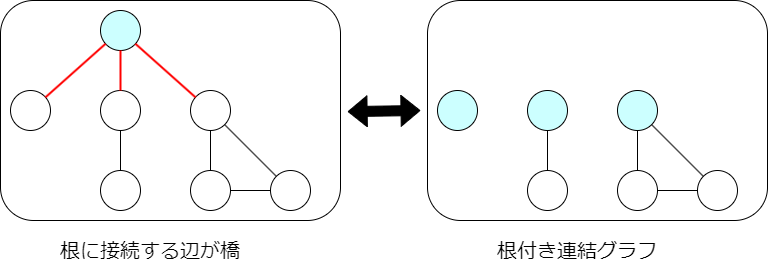

The diagram above was exported from draw.io. Its source (the exported page's mxGraphModel, read from the mxfile embedded in the PNG):
<mxGraphModel dx="1434" dy="746" grid="1" gridSize="10" guides="1" tooltips="1" connect="1" arrows="1" fold="1" page="1" pageScale="1" pageWidth="827" pageHeight="1169" math="1" shadow="0">
  <root>
    <mxCell id="0" />
    <mxCell id="1" parent="0" />
    <mxCell id="OtMShz9YftEWr_p1jR0S-17" value="" style="rounded=1;whiteSpace=wrap;html=1;" vertex="1" parent="1">
      <mxGeometry x="60" y="70" width="340" height="220" as="geometry" />
    </mxCell>
    <mxCell id="OtMShz9YftEWr_p1jR0S-1" value="" style="ellipse;whiteSpace=wrap;html=1;aspect=fixed;fillColor=#CCFFFF;" vertex="1" parent="1">
      <mxGeometry x="160" y="80" width="40" height="40" as="geometry" />
    </mxCell>
    <mxCell id="OtMShz9YftEWr_p1jR0S-2" value="" style="ellipse;whiteSpace=wrap;html=1;aspect=fixed;" vertex="1" parent="1">
      <mxGeometry x="70" y="160" width="40" height="40" as="geometry" />
    </mxCell>
    <mxCell id="OtMShz9YftEWr_p1jR0S-3" value="" style="ellipse;whiteSpace=wrap;html=1;aspect=fixed;" vertex="1" parent="1">
      <mxGeometry x="160" y="160" width="40" height="40" as="geometry" />
    </mxCell>
    <mxCell id="OtMShz9YftEWr_p1jR0S-4" value="" style="ellipse;whiteSpace=wrap;html=1;aspect=fixed;" vertex="1" parent="1">
      <mxGeometry x="250" y="160" width="40" height="40" as="geometry" />
    </mxCell>
    <mxCell id="OtMShz9YftEWr_p1jR0S-5" value="" style="ellipse;whiteSpace=wrap;html=1;aspect=fixed;" vertex="1" parent="1">
      <mxGeometry x="250" y="240" width="40" height="40" as="geometry" />
    </mxCell>
    <mxCell id="OtMShz9YftEWr_p1jR0S-6" value="" style="ellipse;whiteSpace=wrap;html=1;aspect=fixed;" vertex="1" parent="1">
      <mxGeometry x="330" y="240" width="40" height="40" as="geometry" />
    </mxCell>
    <mxCell id="OtMShz9YftEWr_p1jR0S-7" value="" style="ellipse;whiteSpace=wrap;html=1;aspect=fixed;" vertex="1" parent="1">
      <mxGeometry x="160" y="240" width="40" height="40" as="geometry" />
    </mxCell>
    <mxCell id="OtMShz9YftEWr_p1jR0S-9" value="" style="endArrow=none;html=1;rounded=0;strokeColor=#FF0000;strokeWidth=2;" edge="1" parent="1" source="OtMShz9YftEWr_p1jR0S-2" target="OtMShz9YftEWr_p1jR0S-1">
      <mxGeometry width="50" height="50" relative="1" as="geometry">
        <mxPoint x="300" y="410" as="sourcePoint" />
        <mxPoint x="350" y="360" as="targetPoint" />
      </mxGeometry>
    </mxCell>
    <mxCell id="OtMShz9YftEWr_p1jR0S-10" value="" style="endArrow=none;html=1;rounded=0;strokeColor=#FF0000;strokeWidth=2;" edge="1" parent="1" source="OtMShz9YftEWr_p1jR0S-3" target="OtMShz9YftEWr_p1jR0S-1">
      <mxGeometry width="50" height="50" relative="1" as="geometry">
        <mxPoint x="300" y="410" as="sourcePoint" />
        <mxPoint x="350" y="360" as="targetPoint" />
      </mxGeometry>
    </mxCell>
    <mxCell id="OtMShz9YftEWr_p1jR0S-11" value="" style="endArrow=none;html=1;rounded=0;strokeColor=#FF0000;strokeWidth=2;" edge="1" parent="1" source="OtMShz9YftEWr_p1jR0S-4" target="OtMShz9YftEWr_p1jR0S-1">
      <mxGeometry width="50" height="50" relative="1" as="geometry">
        <mxPoint x="300" y="410" as="sourcePoint" />
        <mxPoint x="350" y="360" as="targetPoint" />
      </mxGeometry>
    </mxCell>
    <mxCell id="OtMShz9YftEWr_p1jR0S-12" value="" style="endArrow=none;html=1;rounded=0;" edge="1" parent="1" source="OtMShz9YftEWr_p1jR0S-7" target="OtMShz9YftEWr_p1jR0S-3">
      <mxGeometry width="50" height="50" relative="1" as="geometry">
        <mxPoint x="270" y="410" as="sourcePoint" />
        <mxPoint x="320" y="360" as="targetPoint" />
      </mxGeometry>
    </mxCell>
    <mxCell id="OtMShz9YftEWr_p1jR0S-13" value="" style="endArrow=none;html=1;rounded=0;" edge="1" parent="1" source="OtMShz9YftEWr_p1jR0S-5" target="OtMShz9YftEWr_p1jR0S-4">
      <mxGeometry width="50" height="50" relative="1" as="geometry">
        <mxPoint x="300" y="410" as="sourcePoint" />
        <mxPoint x="350" y="360" as="targetPoint" />
      </mxGeometry>
    </mxCell>
    <mxCell id="OtMShz9YftEWr_p1jR0S-14" value="" style="endArrow=none;html=1;rounded=0;" edge="1" parent="1" source="OtMShz9YftEWr_p1jR0S-6" target="OtMShz9YftEWr_p1jR0S-4">
      <mxGeometry width="50" height="50" relative="1" as="geometry">
        <mxPoint x="300" y="410" as="sourcePoint" />
        <mxPoint x="350" y="360" as="targetPoint" />
      </mxGeometry>
    </mxCell>
    <mxCell id="OtMShz9YftEWr_p1jR0S-15" value="" style="endArrow=none;html=1;rounded=0;" edge="1" parent="1" source="OtMShz9YftEWr_p1jR0S-5" target="OtMShz9YftEWr_p1jR0S-6">
      <mxGeometry width="50" height="50" relative="1" as="geometry">
        <mxPoint x="300" y="410" as="sourcePoint" />
        <mxPoint x="350" y="360" as="targetPoint" />
      </mxGeometry>
    </mxCell>
    <mxCell id="OtMShz9YftEWr_p1jR0S-16" value="&lt;font style=&quot;font-size: 20px;&quot;&gt;根に接続する辺が橋&lt;/font&gt;" style="text;html=1;strokeColor=none;fillColor=none;align=center;verticalAlign=middle;whiteSpace=wrap;rounded=0;" vertex="1" parent="1">
      <mxGeometry x="70" y="300" width="280" height="40" as="geometry" />
    </mxCell>
    <mxCell id="OtMShz9YftEWr_p1jR0S-18" value="" style="rounded=1;whiteSpace=wrap;html=1;" vertex="1" parent="1">
      <mxGeometry x="487" y="70" width="340" height="220" as="geometry" />
    </mxCell>
    <mxCell id="OtMShz9YftEWr_p1jR0S-20" value="" style="ellipse;whiteSpace=wrap;html=1;aspect=fixed;fillColor=#CCFFFF;" vertex="1" parent="1">
      <mxGeometry x="497" y="160" width="40" height="40" as="geometry" />
    </mxCell>
    <mxCell id="OtMShz9YftEWr_p1jR0S-21" value="" style="ellipse;whiteSpace=wrap;html=1;aspect=fixed;fillColor=#CCFFFF;" vertex="1" parent="1">
      <mxGeometry x="587" y="160" width="40" height="40" as="geometry" />
    </mxCell>
    <mxCell id="OtMShz9YftEWr_p1jR0S-22" value="" style="ellipse;whiteSpace=wrap;html=1;aspect=fixed;fillColor=#CCFFFF;" vertex="1" parent="1">
      <mxGeometry x="677" y="160" width="40" height="40" as="geometry" />
    </mxCell>
    <mxCell id="OtMShz9YftEWr_p1jR0S-23" value="" style="ellipse;whiteSpace=wrap;html=1;aspect=fixed;" vertex="1" parent="1">
      <mxGeometry x="677" y="240" width="40" height="40" as="geometry" />
    </mxCell>
    <mxCell id="OtMShz9YftEWr_p1jR0S-24" value="" style="ellipse;whiteSpace=wrap;html=1;aspect=fixed;" vertex="1" parent="1">
      <mxGeometry x="757" y="240" width="40" height="40" as="geometry" />
    </mxCell>
    <mxCell id="OtMShz9YftEWr_p1jR0S-25" value="" style="ellipse;whiteSpace=wrap;html=1;aspect=fixed;" vertex="1" parent="1">
      <mxGeometry x="587" y="240" width="40" height="40" as="geometry" />
    </mxCell>
    <mxCell id="OtMShz9YftEWr_p1jR0S-29" value="" style="endArrow=none;html=1;rounded=0;" edge="1" parent="1" source="OtMShz9YftEWr_p1jR0S-25" target="OtMShz9YftEWr_p1jR0S-21">
      <mxGeometry width="50" height="50" relative="1" as="geometry">
        <mxPoint x="697" y="410" as="sourcePoint" />
        <mxPoint x="747" y="360" as="targetPoint" />
      </mxGeometry>
    </mxCell>
    <mxCell id="OtMShz9YftEWr_p1jR0S-30" value="" style="endArrow=none;html=1;rounded=0;" edge="1" parent="1" source="OtMShz9YftEWr_p1jR0S-23" target="OtMShz9YftEWr_p1jR0S-22">
      <mxGeometry width="50" height="50" relative="1" as="geometry">
        <mxPoint x="727" y="410" as="sourcePoint" />
        <mxPoint x="777" y="360" as="targetPoint" />
      </mxGeometry>
    </mxCell>
    <mxCell id="OtMShz9YftEWr_p1jR0S-31" value="" style="endArrow=none;html=1;rounded=0;" edge="1" parent="1" source="OtMShz9YftEWr_p1jR0S-24" target="OtMShz9YftEWr_p1jR0S-22">
      <mxGeometry width="50" height="50" relative="1" as="geometry">
        <mxPoint x="727" y="410" as="sourcePoint" />
        <mxPoint x="777" y="360" as="targetPoint" />
      </mxGeometry>
    </mxCell>
    <mxCell id="OtMShz9YftEWr_p1jR0S-32" value="" style="endArrow=none;html=1;rounded=0;" edge="1" parent="1" source="OtMShz9YftEWr_p1jR0S-23" target="OtMShz9YftEWr_p1jR0S-24">
      <mxGeometry width="50" height="50" relative="1" as="geometry">
        <mxPoint x="727" y="410" as="sourcePoint" />
        <mxPoint x="777" y="360" as="targetPoint" />
      </mxGeometry>
    </mxCell>
    <mxCell id="OtMShz9YftEWr_p1jR0S-33" value="&lt;font style=&quot;font-size: 20px;&quot;&gt;根付き連結グラフ&lt;/font&gt;" style="text;html=1;strokeColor=none;fillColor=none;align=center;verticalAlign=middle;whiteSpace=wrap;rounded=0;" vertex="1" parent="1">
      <mxGeometry x="497" y="300" width="280" height="40" as="geometry" />
    </mxCell>
    <mxCell id="OtMShz9YftEWr_p1jR0S-34" value="" style="shape=flexArrow;endArrow=classic;startArrow=classic;html=1;rounded=0;fillColor=#000000;exitX=1.021;exitY=0.505;exitDx=0;exitDy=0;exitPerimeter=0;" edge="1" parent="1" source="OtMShz9YftEWr_p1jR0S-17">
      <mxGeometry width="100" height="100" relative="1" as="geometry">
        <mxPoint x="410" y="180" as="sourcePoint" />
        <mxPoint x="480" y="180" as="targetPoint" />
      </mxGeometry>
    </mxCell>
  </root>
</mxGraphModel>